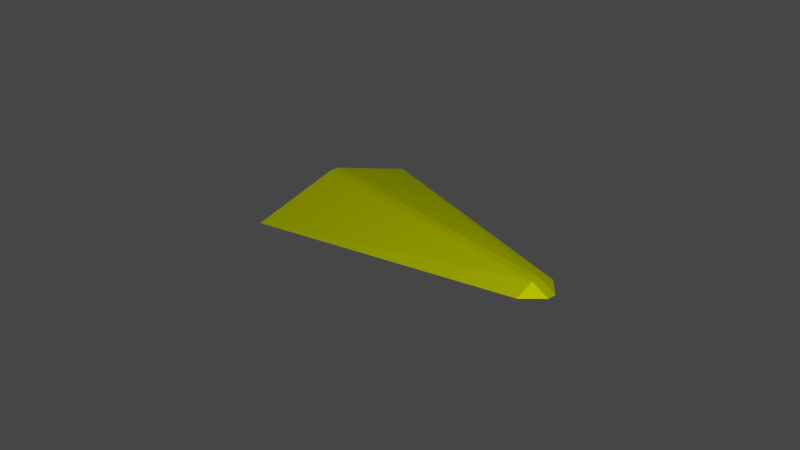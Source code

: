# Source: excalibur.blend  (saved by Blender 2.81.16; exported with 4.5.12 LTS)
import bpy
from mathutils import Matrix  # noqa: F401  (used for matrix-valued properties, if any)

bpy.ops.wm.read_factory_settings(use_empty=True)
scene = bpy.context.scene
scene.name = 'Scene'

# ---- collections
col_collection = bpy.data.collections.new('Collection'); scene.collection.children.link(col_collection)

# ---- materials (node trees are filled in below, after node groups)
mat_excalibur_002 = bpy.data.materials.new('Excalibur.002')
mat_excalibur_002.alpha_threshold = 0.0
mat_excalibur_002.use_transparent_shadow = False
mat_excalibur_002.line_color = (0.0, 0.0, 0.0, 1.0)

# ---- material node trees
mat_excalibur_002.use_nodes = True; mat_excalibur_002.node_tree.nodes.clear()
_N = mat_excalibur_002.node_tree.nodes; _L = mat_excalibur_002.node_tree.links
n0 = _N.new('ShaderNodeBsdfPrincipled'); n0.name = 'Principled BSDF'; n0.location = (-290, 301)
n0.inputs[0].default_value = (0.6832, 0.8, 0.0, 1.0)
n0.inputs[2].default_value = 0.4
n0.inputs[3].default_value = 1.45
n0.inputs[27].default_value = (0.0, 0.0, 0.0, 1.0)
n0.inputs[28].default_value = 1.0
n1 = _N.new('ShaderNodeBsdfAnisotropic'); n1.name = '光澤 BSDF'; n1.location = (238, -13)
n1.distribution = 'GGX'
n1.inputs[0].default_value = (0.8586, 1.0, 0.0, 1.0)
n2 = _N.new('ShaderNodeTexNoise'); n2.name = '噪訊紋理'; n2.location = (-1, 5)
n2.inputs[2].default_value = -500.0
n2.inputs[3].default_value = 16.0
n3 = _N.new('ShaderNodeMixShader'); n3.name = '混合著色器'; n3.location = (456, 117)
n3.inputs[0].default_value = 0.4
n4 = _N.new('ShaderNodeOutputMaterial'); n4.name = 'Material Output'; n4.location = (706, 215)
n5 = _N.new('ShaderNodeBsdfDiffuse'); n5.name = '漫射 BSDF'; n5.location = (238, 183)
n5.inputs[0].default_value = (0.6222, 0.7238, 0.0, 1.0)
_L.new(n1.outputs[0], n3.inputs[2])
_L.new(n2.outputs[0], n1.inputs[1])
_L.new(n5.outputs[0], n3.inputs[1])
_L.new(n3.outputs[0], n4.inputs[0])
n4.is_active_output = True

# ---- world
world_world = bpy.data.worlds.new('World'); scene.world = world_world
world_world.use_nodes = True; world_world.node_tree.nodes.clear()
_N = world_world.node_tree.nodes; _L = world_world.node_tree.links
n0 = _N.new('ShaderNodeOutputWorld'); n0.name = 'World Output'; n0.location = (300, 300)
n1 = _N.new('ShaderNodeBackground'); n1.name = 'Background'; n1.location = (10, 300)
n1.inputs[0].default_value = (0.05088, 0.05088, 0.05088, 1.0)
_L.new(n1.outputs[0], n0.inputs[0])
n0.is_active_output = True
world_world.color = (0.05088, 0.05088, 0.05088)
world_world.use_sun_shadow = False
world_world.sun_shadow_jitter_overblur = 0.0

# ---- cameras
cam_camera = bpy.data.cameras.new('Camera')
cam_camera.clip_end = 100.0
cam_camera.ortho_scale = 7.314

# ---- lights
light_light = bpy.data.lights.new('Light', 'POINT')
light_light.transmission_factor = 0.0
light_light.energy = 1000.0
light_light.shadow_soft_size = 0.1
light_light.shadow_maximum_resolution = 0.006
light_light.use_absolute_resolution = True

# ---- meshes
me_excalibur_001 = bpy.data.meshes.new('Excalibur.001')
me_excalibur_001.from_pydata([(0.0, -0.2, -3.0), (0.0, -0.2, 3.0), (0.0, 0.2, -3.0), (0.0, 0.2, 3.0), (0.0, 4.0, 0.0), (0.0, -4.0, 0.0), (2.0, -0.2, 0.0), (1.871, -0.2, 1.0), (2.0, 0.2, 0.0), (1.871, 0.2, 1.0), (1.871, 1.0, 0.0), (1.871, -1.0, 0.0), (1.871, -0.2, -1.0), (1.871, 0.2, -1.0)], [], [(13, 8, 6, 12), (7, 11, 6), (11, 7, 5), (11, 5, 12), (9, 3, 1, 7), (5, 0, 12), (13, 10, 8), (13, 12, 0, 2), (4, 3, 9), (4, 13, 2), (10, 13, 4), (5, 7, 1), (10, 4, 9), (12, 6, 11), (9, 7, 6, 8), (9, 8, 10), (1, 3, 4, 2, 0, 5)])
_uv = me_excalibur_001.uv_layers.new(name='UVMap')
_uv.uv.foreach_set('vector', [0.6412, 0.75, 0.6088, 0.7338, 0.6088, 0.7338, 0.6412, 0.75, 0.625, 0.7662, 0.5, 0.7662, 0.6088, 0.7338, 0.5, 0.7662, 0.625, 0.7662, 0.5, 1.0, 0.5, 0.7662, 0.5, 1.0, 0.625, 0.7662, 0.6412, 0.75, 0.875, 0.75, 0.875, 0.75, 0.6412, 0.75, 0.5, 1.0, 0.625, 1.0, 0.625, 0.7662, 0.625, 0.7662, 0.5, 0.7662, 0.6088, 0.7338, 0.6412, 0.75, 0.6412, 0.75, 0.875, 0.75, 0.875, 0.75, 0.5, 1.0, 0.625, 1.0, 0.625, 0.7662, 0.5, 1.0, 0.625, 0.7662, 0.625, 1.0, 0.5, 0.7662, 0.625, 0.7662, 0.5, 1.0, 0.5, 1.0, 0.625, 0.7662, 0.625, 1.0, 0.5, 0.7662, 0.5, 1.0, 0.625, 0.7662, 0.625, 0.7662, 0.6088, 0.7338, 0.5, 0.7662, 0.6412, 0.75, 0.6412, 0.75, 0.6088, 0.7338, 0.6088, 0.7338, 0.625, 0.7662, 0.6088, 0.7338, 0.5, 0.7662, 0.625, 0.0, 0.625, 0.0, 0.5, 0.0, 0.625, 0.0, 0.625, 0.0, 0.5, 0.0])
me_excalibur_001.materials.append(mat_excalibur_002)
me_excalibur_001.use_remesh_fix_poles = True
me_excalibur_001.use_remesh_preserve_attributes = False
me_excalibur_001.use_mirror_vertex_groups = False
me_excalibur_001.update()

# ---- objects
ob_light = bpy.data.objects.new('Light', light_light)
ob_camera = bpy.data.objects.new('Camera', cam_camera)
ob_excalibur = bpy.data.objects.new('Excalibur', me_excalibur_001)

# ---- transforms, parenting, visibility, modifiers, constraints
ob_light.location = (4.076, -2.873, 5.904)
ob_light.rotation_euler = (0.6503, 0.05522, 1.866)
ob_light.lock_rotations_4d = False
ob_light.empty_display_type = 'ARROWS'
ob_light.color = (0.0, 0.0, 0.0, 0.0)
ob_light.lineart.crease_threshold = 0.0
ob_camera.location = (7.359, -6.926, 4.958)
ob_camera.rotation_euler = (1.109, 0.0, 0.8149)
ob_camera.lock_rotations_4d = False
ob_camera.empty_display_type = 'ARROWS'
ob_camera.color = (0.0, 0.0, 0.0, 0.0)
ob_camera.display_type = 'WIRE'
ob_camera.lineart.crease_threshold = 0.0
ob_excalibur.location = (-1.0, 0.0, -0.06875)
ob_excalibur.scale = (1.5, 0.25, 0.1)
ob_excalibur.lineart.crease_threshold = 0.0
_vg = ob_excalibur.vertex_groups.new(name='Bone')

# ---- collection membership
col_collection.objects.link(ob_light)
col_collection.objects.link(ob_camera)
col_collection.objects.link(ob_excalibur)

# ---- scene / render settings (as saved in the file)
scene.camera = ob_camera
scene.frame_start = 1; scene.frame_end = 13; scene.frame_set(70)
scene.render.engine = 'BLENDER_EEVEE_NEXT'
scene.render.fps = 60
scene.cycles.use_denoising = False
scene.cycles.samples = 128
scene.cycles.sampling_pattern = 'TABULATED_SOBOL'
scene.cycles.use_adaptive_sampling = False
scene.cycles.use_light_tree = False
scene.view_settings.view_transform = 'Filmic'
bpy.context.view_layer.update()
